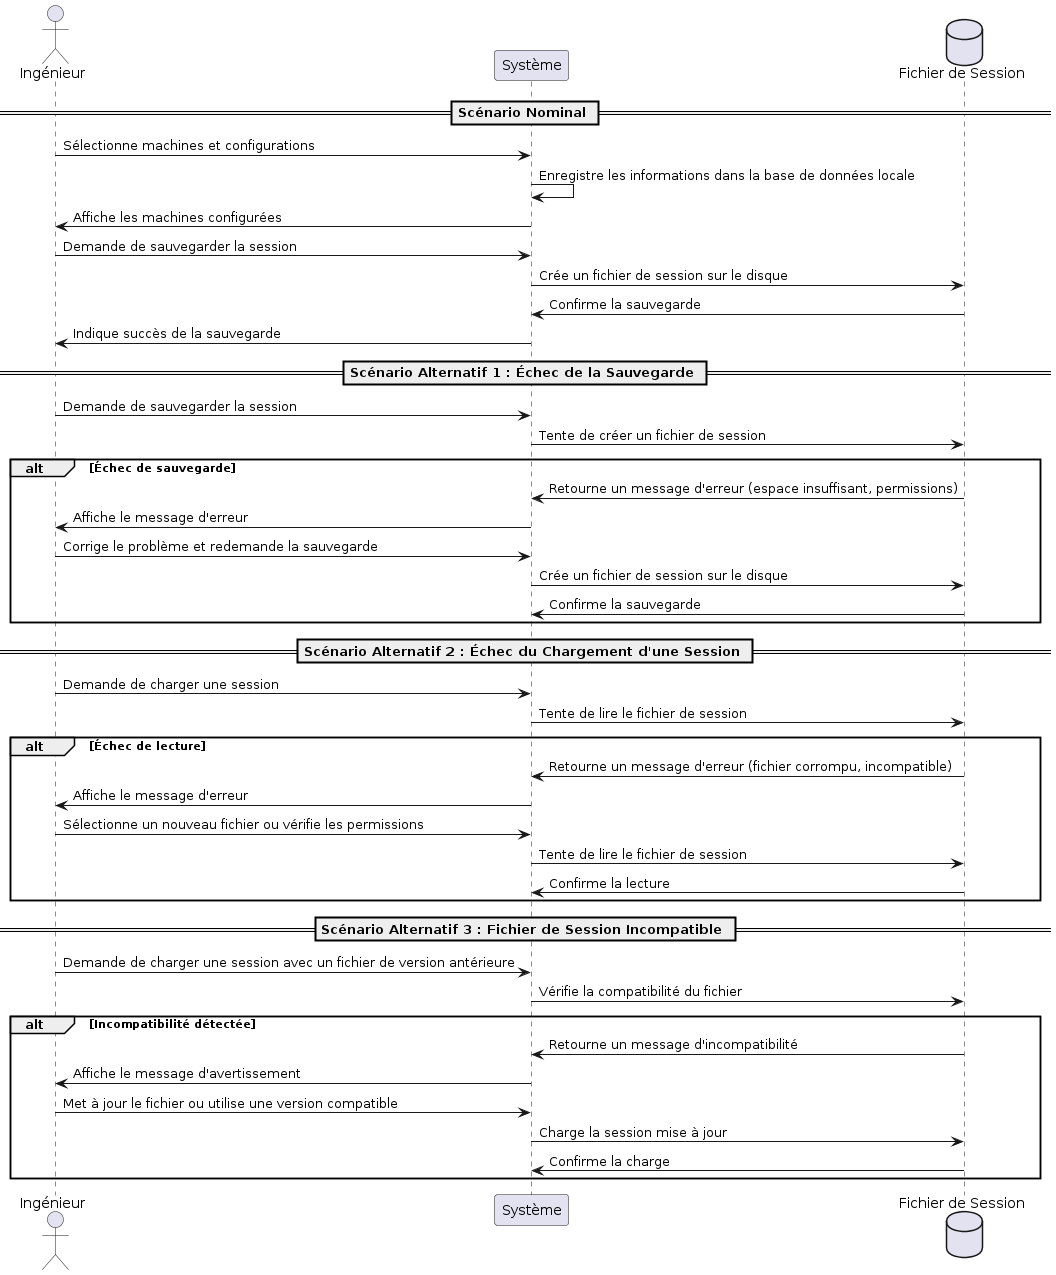

The diagram above was rendered by PlantUML. Its source (embedded in the PNG):
@startuml
actor "Ingénieur" as Ingenieur
participant "Système" as System
database "Fichier de Session" as File

== Scénario Nominal ==
Ingenieur -> System : Sélectionne machines et configurations
System -> System : Enregistre les informations dans la base de données locale
System -> Ingenieur : Affiche les machines configurées
Ingenieur -> System : Demande de sauvegarder la session
System -> File : Crée un fichier de session sur le disque
File -> System : Confirme la sauvegarde
System -> Ingenieur : Indique succès de la sauvegarde

== Scénario Alternatif 1 : Échec de la Sauvegarde ==
Ingenieur -> System : Demande de sauvegarder la session
System -> File : Tente de créer un fichier de session
alt Échec de sauvegarde
    File -> System : Retourne un message d'erreur (espace insuffisant, permissions)
    System -> Ingenieur : Affiche le message d'erreur
    Ingenieur -> System : Corrige le problème et redemande la sauvegarde
    System -> File : Crée un fichier de session sur le disque
    File -> System : Confirme la sauvegarde
end

== Scénario Alternatif 2 : Échec du Chargement d'une Session ==
Ingenieur -> System : Demande de charger une session
System -> File : Tente de lire le fichier de session
alt Échec de lecture
    File -> System : Retourne un message d'erreur (fichier corrompu, incompatible)
    System -> Ingenieur : Affiche le message d'erreur
    Ingenieur -> System : Sélectionne un nouveau fichier ou vérifie les permissions
    System -> File : Tente de lire le fichier de session
    File -> System : Confirme la lecture
end

== Scénario Alternatif 3 : Fichier de Session Incompatible ==
Ingenieur -> System : Demande de charger une session avec un fichier de version antérieure
System -> File : Vérifie la compatibilité du fichier
alt Incompatibilité détectée
    File -> System : Retourne un message d'incompatibilité
    System -> Ingenieur : Affiche le message d'avertissement
    Ingenieur -> System : Met à jour le fichier ou utilise une version compatible
    System -> File : Charge la session mise à jour
    File -> System : Confirme la charge
end
@enduml